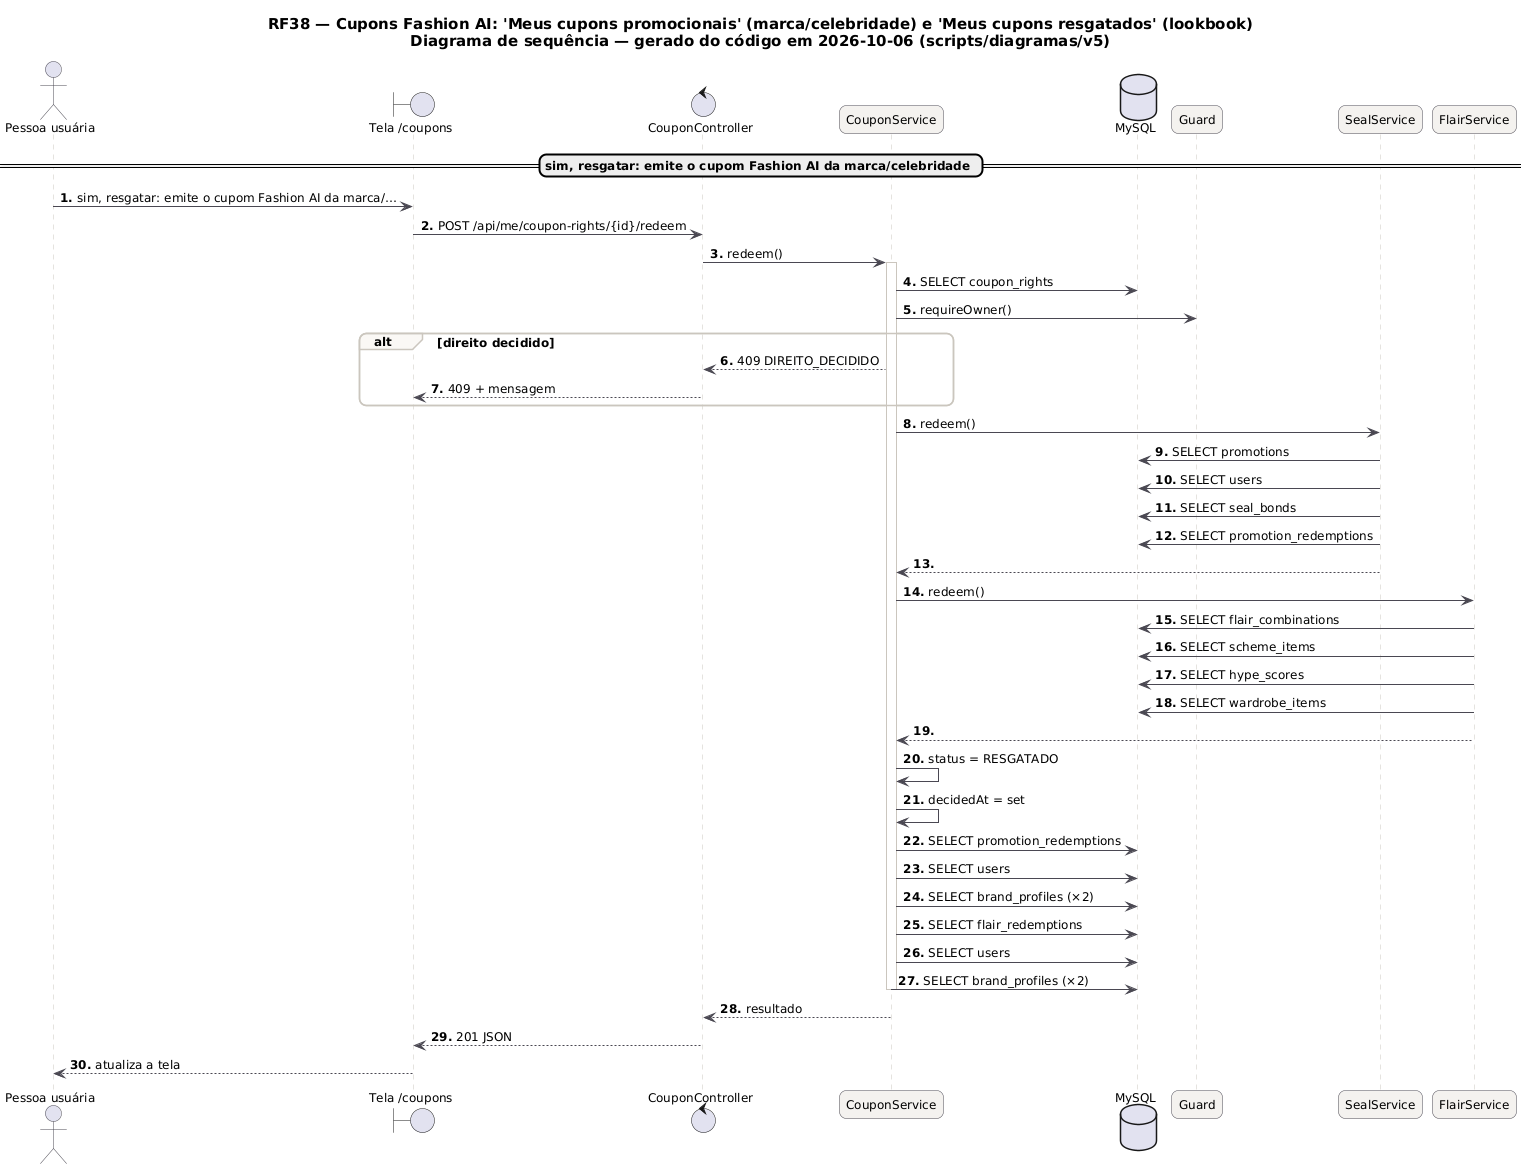

The diagram above was rendered by PlantUML. Its source (embedded in the PNG):
@startuml RF38_Sequencia
skinparam backgroundColor #FFFFFF
skinparam shadowing false
skinparam defaultFontName "DejaVu Sans"
skinparam defaultFontSize 12
skinparam titleFontSize 15
skinparam roundcorner 14
skinparam ArrowColor #52606D
skinparam note {
  BackgroundColor #FFFDEB
  BorderColor #D8CE78
  FontColor #554F24
}
skinparam sequence {
  ArrowColor #4A4852
  LifeLineBorderColor #CBC6BE
  ParticipantBackgroundColor #F4F2EF
  ParticipantBorderColor #4A4852
  ActorBorderColor #4A4852
  GroupBorderColor #CBC6BE
  GroupBackgroundColor #FAF8F5
}
autonumber "<b>0."
title RF38 — Cupons Fashion AI: 'Meus cupons promocionais' (marca/celebridade) e 'Meus cupons resgatados' (lookbook)\nDiagrama de sequência — gerado do código em 2026-10-06 (scripts/diagramas/v5)

actor "Pessoa usuária" as U
boundary "Tela /coupons" as P
control "CouponController" as CouponController
participant "CouponService" as CouponService
database "MySQL" as DB_MySQL
participant "Guard" as Guard
participant "SealService" as SealService
participant "FlairService" as FlairService
== sim, resgatar: emite o cupom Fashion AI da marca/celebridade ==
U -> P : sim, resgatar: emite o cupom Fashion AI da marca/…
P -> CouponController : POST /api/me/coupon-rights/{id}/redeem
CouponController -> CouponService : redeem()
activate CouponService
CouponService -> DB_MySQL : SELECT coupon_rights
CouponService -> Guard : requireOwner()
alt direito decidido
CouponService --> CouponController : 409 DIREITO_DECIDIDO
CouponController --> P : 409 + mensagem
end
CouponService -> SealService : redeem()
SealService -> DB_MySQL : SELECT promotions
SealService -> DB_MySQL : SELECT users
SealService -> DB_MySQL : SELECT seal_bonds
SealService -> DB_MySQL : SELECT promotion_redemptions
SealService --> CouponService
CouponService -> FlairService : redeem()
FlairService -> DB_MySQL : SELECT flair_combinations
FlairService -> DB_MySQL : SELECT scheme_items
FlairService -> DB_MySQL : SELECT hype_scores
FlairService -> DB_MySQL : SELECT wardrobe_items
FlairService --> CouponService
CouponService -> CouponService : status = RESGATADO
CouponService -> CouponService : decidedAt = set
CouponService -> DB_MySQL : SELECT promotion_redemptions
CouponService -> DB_MySQL : SELECT users
CouponService -> DB_MySQL : SELECT brand_profiles (×2)
CouponService -> DB_MySQL : SELECT flair_redemptions
CouponService -> DB_MySQL : SELECT users
CouponService -> DB_MySQL : SELECT brand_profiles (×2)
deactivate CouponService
CouponService --> CouponController : resultado
CouponController --> P : 201 JSON
P --> U : atualiza a tela
@enduml